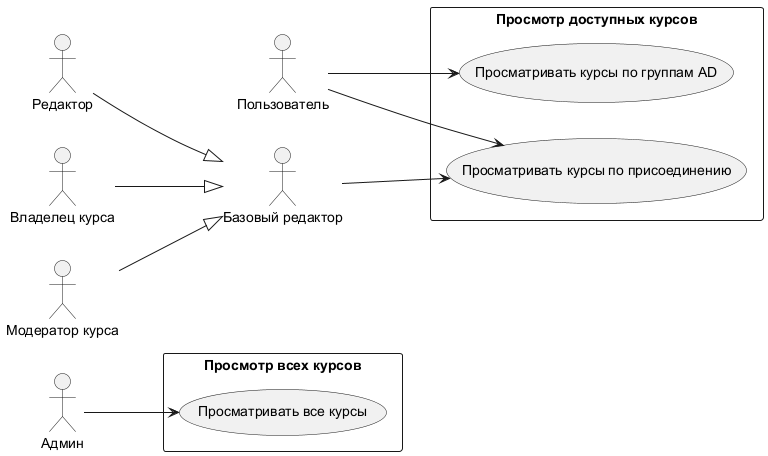

The diagram above was rendered by PlantUML. Its source (embedded in the PNG):
@startuml
left to right direction

actor "Админ" as Admin
actor "Пользователь" as User
actor "Базовый редактор" as BaseEditor
actor "Редактор" as Editor
actor "Владелец курса" as CourseOwner
actor "Модератор курса" as CourseModerator

' Унаследованные роли
Editor --|> BaseEditor
CourseOwner --|> BaseEditor
CourseModerator --|> BaseEditor

rectangle "Просмотр доступных курсов" {
    usecase "Просматривать курсы по группам AD" as UC_ViewCoursesByGroups
    usecase "Просматривать курсы по присоединению" as UC_ViewCoursesByJoin
}

rectangle "Просмотр всех курсов" {
    usecase "Просматривать все курсы" as UC_ViewAllCourses
    
}

' Админ может просматривать все курсы
Admin --> UC_ViewAllCourses

' Юзер может просматривать курсы по группам AD или по присоединению
User --> UC_ViewCoursesByGroups
User --> UC_ViewCoursesByJoin

' Базовый редактор и его наследники (Редактор, Владелец, Модератор) могут просматривать курсы по присоединению
BaseEditor --> UC_ViewCoursesByJoin
@enduml